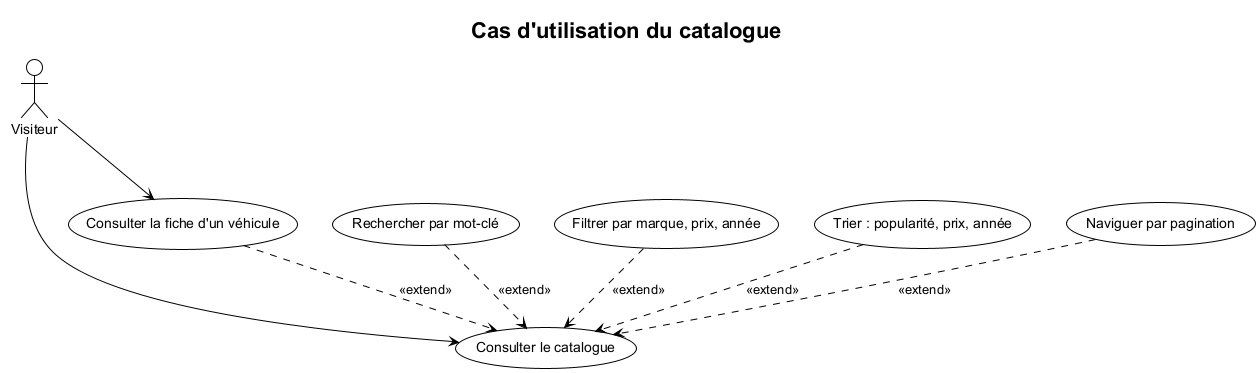

The diagram above was rendered by PlantUML. Its source (embedded in the PNG):
@startuml
!theme plain
skinparam shadowing false
skinparam defaultFontName "Helvetica"
title Cas d'utilisation du catalogue

actor "Visiteur" as V

V --> (Consulter le catalogue)
V --> (Consulter la fiche d'un véhicule)

(Rechercher par mot-clé) ..> (Consulter le catalogue) : <<extend>>
(Filtrer par marque, prix, année) ..> (Consulter le catalogue) : <<extend>>
(Trier : popularité, prix, année) ..> (Consulter le catalogue) : <<extend>>
(Naviguer par pagination) ..> (Consulter le catalogue) : <<extend>>
(Consulter la fiche d'un véhicule) ..> (Consulter le catalogue) : <<extend>>
@enduml